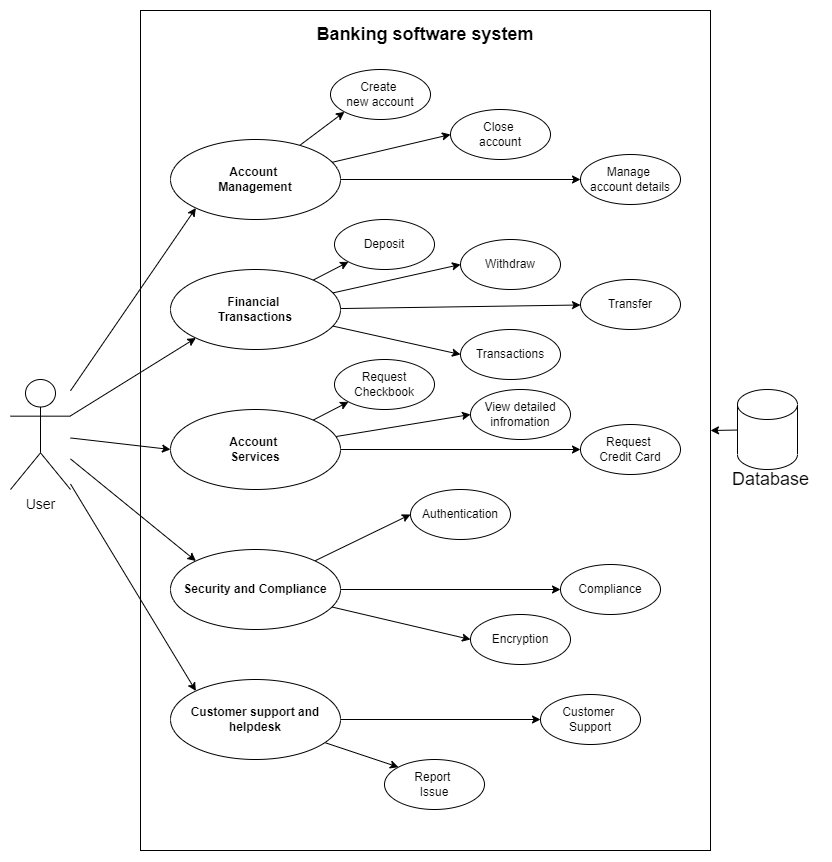

The diagram above was exported from draw.io. Its source (the exported page's mxGraphModel, read from the mxfile embedded in the PNG):
<mxGraphModel dx="1887" dy="1180" grid="1" gridSize="10" guides="1" tooltips="1" connect="1" arrows="1" fold="1" page="1" pageScale="1" pageWidth="827" pageHeight="1169" math="0" shadow="0">
  <root>
    <mxCell id="0" />
    <mxCell id="1" parent="0" />
    <mxCell id="FVhV5xbqDRZ1bJSy8T1j-39" value="" style="rounded=0;whiteSpace=wrap;html=1;" vertex="1" parent="1">
      <mxGeometry x="138" y="31" width="570" height="840" as="geometry" />
    </mxCell>
    <mxCell id="FVhV5xbqDRZ1bJSy8T1j-22" style="rounded=0;orthogonalLoop=1;jettySize=auto;html=1;entryX=0;entryY=1;entryDx=0;entryDy=0;" edge="1" parent="1" source="FVhV5xbqDRZ1bJSy8T1j-1" target="FVhV5xbqDRZ1bJSy8T1j-3">
      <mxGeometry relative="1" as="geometry" />
    </mxCell>
    <mxCell id="FVhV5xbqDRZ1bJSy8T1j-23" style="rounded=0;orthogonalLoop=1;jettySize=auto;html=1;entryX=0;entryY=0.5;entryDx=0;entryDy=0;" edge="1" parent="1" source="FVhV5xbqDRZ1bJSy8T1j-1" target="FVhV5xbqDRZ1bJSy8T1j-2">
      <mxGeometry relative="1" as="geometry" />
    </mxCell>
    <mxCell id="FVhV5xbqDRZ1bJSy8T1j-24" style="rounded=0;orthogonalLoop=1;jettySize=auto;html=1;entryX=0;entryY=0.5;entryDx=0;entryDy=0;" edge="1" parent="1" source="FVhV5xbqDRZ1bJSy8T1j-1" target="FVhV5xbqDRZ1bJSy8T1j-9">
      <mxGeometry relative="1" as="geometry" />
    </mxCell>
    <mxCell id="FVhV5xbqDRZ1bJSy8T1j-1" value="&lt;b&gt;Account &lt;br&gt;Management&lt;/b&gt;" style="ellipse;whiteSpace=wrap;html=1;" vertex="1" parent="1">
      <mxGeometry x="168" y="160" width="170" height="80" as="geometry" />
    </mxCell>
    <mxCell id="FVhV5xbqDRZ1bJSy8T1j-2" value="Close &lt;br&gt;account" style="ellipse;whiteSpace=wrap;html=1;" vertex="1" parent="1">
      <mxGeometry x="448" y="130" width="100" height="50" as="geometry" />
    </mxCell>
    <mxCell id="FVhV5xbqDRZ1bJSy8T1j-3" value="Create &lt;br&gt;new account" style="ellipse;whiteSpace=wrap;html=1;" vertex="1" parent="1">
      <mxGeometry x="328" y="90" width="100" height="50" as="geometry" />
    </mxCell>
    <mxCell id="FVhV5xbqDRZ1bJSy8T1j-25" style="edgeStyle=none;rounded=0;orthogonalLoop=1;jettySize=auto;html=1;entryX=0;entryY=1;entryDx=0;entryDy=0;" edge="1" parent="1" source="FVhV5xbqDRZ1bJSy8T1j-4" target="FVhV5xbqDRZ1bJSy8T1j-10">
      <mxGeometry relative="1" as="geometry" />
    </mxCell>
    <mxCell id="FVhV5xbqDRZ1bJSy8T1j-26" style="edgeStyle=none;rounded=0;orthogonalLoop=1;jettySize=auto;html=1;" edge="1" parent="1" source="FVhV5xbqDRZ1bJSy8T1j-4" target="FVhV5xbqDRZ1bJSy8T1j-12">
      <mxGeometry relative="1" as="geometry" />
    </mxCell>
    <mxCell id="FVhV5xbqDRZ1bJSy8T1j-27" style="edgeStyle=none;rounded=0;orthogonalLoop=1;jettySize=auto;html=1;entryX=0;entryY=0.5;entryDx=0;entryDy=0;" edge="1" parent="1" source="FVhV5xbqDRZ1bJSy8T1j-4" target="FVhV5xbqDRZ1bJSy8T1j-13">
      <mxGeometry relative="1" as="geometry" />
    </mxCell>
    <mxCell id="FVhV5xbqDRZ1bJSy8T1j-28" style="edgeStyle=none;rounded=0;orthogonalLoop=1;jettySize=auto;html=1;entryX=0;entryY=0.5;entryDx=0;entryDy=0;" edge="1" parent="1" source="FVhV5xbqDRZ1bJSy8T1j-4" target="FVhV5xbqDRZ1bJSy8T1j-11">
      <mxGeometry relative="1" as="geometry" />
    </mxCell>
    <mxCell id="FVhV5xbqDRZ1bJSy8T1j-4" value="&lt;b&gt;Financial &lt;br&gt;Transactions&lt;/b&gt;" style="ellipse;whiteSpace=wrap;html=1;" vertex="1" parent="1">
      <mxGeometry x="168" y="290" width="170" height="80" as="geometry" />
    </mxCell>
    <mxCell id="FVhV5xbqDRZ1bJSy8T1j-29" style="edgeStyle=none;rounded=0;orthogonalLoop=1;jettySize=auto;html=1;entryX=0;entryY=1;entryDx=0;entryDy=0;" edge="1" parent="1" source="FVhV5xbqDRZ1bJSy8T1j-5" target="FVhV5xbqDRZ1bJSy8T1j-14">
      <mxGeometry relative="1" as="geometry" />
    </mxCell>
    <mxCell id="FVhV5xbqDRZ1bJSy8T1j-30" style="edgeStyle=none;rounded=0;orthogonalLoop=1;jettySize=auto;html=1;entryX=0;entryY=0.5;entryDx=0;entryDy=0;" edge="1" parent="1" source="FVhV5xbqDRZ1bJSy8T1j-5" target="FVhV5xbqDRZ1bJSy8T1j-16">
      <mxGeometry relative="1" as="geometry" />
    </mxCell>
    <mxCell id="FVhV5xbqDRZ1bJSy8T1j-31" style="edgeStyle=none;rounded=0;orthogonalLoop=1;jettySize=auto;html=1;entryX=0;entryY=0.5;entryDx=0;entryDy=0;" edge="1" parent="1" source="FVhV5xbqDRZ1bJSy8T1j-5" target="FVhV5xbqDRZ1bJSy8T1j-15">
      <mxGeometry relative="1" as="geometry" />
    </mxCell>
    <mxCell id="FVhV5xbqDRZ1bJSy8T1j-5" value="&lt;b&gt;Account &lt;br&gt;Services&lt;/b&gt;" style="ellipse;whiteSpace=wrap;html=1;" vertex="1" parent="1">
      <mxGeometry x="168" y="430" width="170" height="80" as="geometry" />
    </mxCell>
    <mxCell id="FVhV5xbqDRZ1bJSy8T1j-32" style="edgeStyle=none;rounded=0;orthogonalLoop=1;jettySize=auto;html=1;entryX=0;entryY=0.5;entryDx=0;entryDy=0;" edge="1" parent="1" source="FVhV5xbqDRZ1bJSy8T1j-6" target="FVhV5xbqDRZ1bJSy8T1j-17">
      <mxGeometry relative="1" as="geometry">
        <mxPoint x="388" y="520" as="targetPoint" />
      </mxGeometry>
    </mxCell>
    <mxCell id="FVhV5xbqDRZ1bJSy8T1j-33" style="edgeStyle=none;rounded=0;orthogonalLoop=1;jettySize=auto;html=1;entryX=0;entryY=0.5;entryDx=0;entryDy=0;" edge="1" parent="1" source="FVhV5xbqDRZ1bJSy8T1j-6" target="FVhV5xbqDRZ1bJSy8T1j-19">
      <mxGeometry relative="1" as="geometry" />
    </mxCell>
    <mxCell id="FVhV5xbqDRZ1bJSy8T1j-34" style="edgeStyle=none;rounded=0;orthogonalLoop=1;jettySize=auto;html=1;entryX=0;entryY=0.5;entryDx=0;entryDy=0;" edge="1" parent="1" source="FVhV5xbqDRZ1bJSy8T1j-6" target="FVhV5xbqDRZ1bJSy8T1j-18">
      <mxGeometry relative="1" as="geometry" />
    </mxCell>
    <mxCell id="FVhV5xbqDRZ1bJSy8T1j-6" value="&lt;b&gt;Security and Compliance&lt;/b&gt;" style="ellipse;whiteSpace=wrap;html=1;" vertex="1" parent="1">
      <mxGeometry x="168" y="570" width="170" height="80" as="geometry" />
    </mxCell>
    <mxCell id="FVhV5xbqDRZ1bJSy8T1j-35" style="edgeStyle=none;rounded=0;orthogonalLoop=1;jettySize=auto;html=1;entryX=0;entryY=0.5;entryDx=0;entryDy=0;" edge="1" parent="1" source="FVhV5xbqDRZ1bJSy8T1j-7" target="FVhV5xbqDRZ1bJSy8T1j-20">
      <mxGeometry relative="1" as="geometry">
        <mxPoint x="548" y="740" as="targetPoint" />
      </mxGeometry>
    </mxCell>
    <mxCell id="FVhV5xbqDRZ1bJSy8T1j-36" style="edgeStyle=none;rounded=0;orthogonalLoop=1;jettySize=auto;html=1;entryX=0;entryY=0;entryDx=0;entryDy=0;" edge="1" parent="1" source="FVhV5xbqDRZ1bJSy8T1j-7" target="FVhV5xbqDRZ1bJSy8T1j-21">
      <mxGeometry relative="1" as="geometry" />
    </mxCell>
    <mxCell id="FVhV5xbqDRZ1bJSy8T1j-7" value="&lt;b&gt;Customer support and helpdesk&lt;/b&gt;" style="ellipse;whiteSpace=wrap;html=1;" vertex="1" parent="1">
      <mxGeometry x="168" y="700" width="170" height="80" as="geometry" />
    </mxCell>
    <mxCell id="FVhV5xbqDRZ1bJSy8T1j-9" value="Manage &lt;br&gt;account details" style="ellipse;whiteSpace=wrap;html=1;" vertex="1" parent="1">
      <mxGeometry x="578" y="175" width="100" height="50" as="geometry" />
    </mxCell>
    <mxCell id="FVhV5xbqDRZ1bJSy8T1j-10" value="Deposit" style="ellipse;whiteSpace=wrap;html=1;" vertex="1" parent="1">
      <mxGeometry x="332" y="240" width="100" height="50" as="geometry" />
    </mxCell>
    <mxCell id="FVhV5xbqDRZ1bJSy8T1j-11" value="Withdraw" style="ellipse;whiteSpace=wrap;html=1;" vertex="1" parent="1">
      <mxGeometry x="458" y="260" width="100" height="50" as="geometry" />
    </mxCell>
    <mxCell id="FVhV5xbqDRZ1bJSy8T1j-12" value="Transfer&lt;span style=&quot;color: rgba(0, 0, 0, 0); font-family: monospace; font-size: 0px; text-align: start;&quot;&gt;%3CmxGraphModel%3E%3Croot%3E%3CmxCell%20id%3D%220%22%2F%3E%3CmxCell%20id%3D%221%22%20parent%3D%220%22%2F%3E%3CmxCell%20id%3D%222%22%20value%3D%22Withdraw%22%20style%3D%22ellipse%3BwhiteSpace%3Dwrap%3Bhtml%3D1%3B%22%20vertex%3D%221%22%20parent%3D%221%22%3E%3CmxGeometry%20x%3D%22540%22%20y%3D%22300%22%20width%3D%22100%22%20height%3D%2250%22%20as%3D%22geometry%22%2F%3E%3C%2FmxCell%3E%3C%2Froot%3E%3C%2FmxGraphModel%3E&lt;/span&gt;" style="ellipse;whiteSpace=wrap;html=1;" vertex="1" parent="1">
      <mxGeometry x="578" y="300" width="100" height="50" as="geometry" />
    </mxCell>
    <mxCell id="FVhV5xbqDRZ1bJSy8T1j-13" value="Transactions" style="ellipse;whiteSpace=wrap;html=1;" vertex="1" parent="1">
      <mxGeometry x="458" y="350" width="100" height="50" as="geometry" />
    </mxCell>
    <mxCell id="FVhV5xbqDRZ1bJSy8T1j-14" value="Request Checkbook" style="ellipse;whiteSpace=wrap;html=1;" vertex="1" parent="1">
      <mxGeometry x="332" y="380" width="100" height="50" as="geometry" />
    </mxCell>
    <mxCell id="FVhV5xbqDRZ1bJSy8T1j-15" value="Request &lt;br&gt;Credit Card" style="ellipse;whiteSpace=wrap;html=1;" vertex="1" parent="1">
      <mxGeometry x="578" y="445" width="100" height="50" as="geometry" />
    </mxCell>
    <mxCell id="FVhV5xbqDRZ1bJSy8T1j-16" value="View detailed infromation" style="ellipse;whiteSpace=wrap;html=1;" vertex="1" parent="1">
      <mxGeometry x="468" y="410" width="100" height="50" as="geometry" />
    </mxCell>
    <mxCell id="FVhV5xbqDRZ1bJSy8T1j-17" value="Authentication" style="ellipse;whiteSpace=wrap;html=1;" vertex="1" parent="1">
      <mxGeometry x="408" y="510" width="100" height="50" as="geometry" />
    </mxCell>
    <mxCell id="FVhV5xbqDRZ1bJSy8T1j-18" value="Compliance" style="ellipse;whiteSpace=wrap;html=1;" vertex="1" parent="1">
      <mxGeometry x="558" y="585" width="100" height="50" as="geometry" />
    </mxCell>
    <mxCell id="FVhV5xbqDRZ1bJSy8T1j-19" value="Encryption" style="ellipse;whiteSpace=wrap;html=1;" vertex="1" parent="1">
      <mxGeometry x="468" y="635" width="100" height="50" as="geometry" />
    </mxCell>
    <mxCell id="FVhV5xbqDRZ1bJSy8T1j-20" value="Customer&amp;nbsp;&lt;br&gt;Support" style="ellipse;whiteSpace=wrap;html=1;" vertex="1" parent="1">
      <mxGeometry x="538" y="715" width="100" height="50" as="geometry" />
    </mxCell>
    <mxCell id="FVhV5xbqDRZ1bJSy8T1j-21" value="Report&amp;nbsp;&lt;br&gt;Issue" style="ellipse;whiteSpace=wrap;html=1;" vertex="1" parent="1">
      <mxGeometry x="382" y="780" width="100" height="50" as="geometry" />
    </mxCell>
    <mxCell id="FVhV5xbqDRZ1bJSy8T1j-44" style="edgeStyle=none;rounded=0;orthogonalLoop=1;jettySize=auto;html=1;entryX=0;entryY=1;entryDx=0;entryDy=0;fontSize=18;" edge="1" parent="1" source="FVhV5xbqDRZ1bJSy8T1j-40" target="FVhV5xbqDRZ1bJSy8T1j-1">
      <mxGeometry relative="1" as="geometry" />
    </mxCell>
    <mxCell id="FVhV5xbqDRZ1bJSy8T1j-45" style="edgeStyle=none;rounded=0;orthogonalLoop=1;jettySize=auto;html=1;entryX=0;entryY=1;entryDx=0;entryDy=0;fontSize=18;" edge="1" parent="1" source="FVhV5xbqDRZ1bJSy8T1j-40" target="FVhV5xbqDRZ1bJSy8T1j-4">
      <mxGeometry relative="1" as="geometry" />
    </mxCell>
    <mxCell id="FVhV5xbqDRZ1bJSy8T1j-46" style="edgeStyle=none;rounded=0;orthogonalLoop=1;jettySize=auto;html=1;entryX=0;entryY=0.5;entryDx=0;entryDy=0;fontSize=18;" edge="1" parent="1" source="FVhV5xbqDRZ1bJSy8T1j-40" target="FVhV5xbqDRZ1bJSy8T1j-5">
      <mxGeometry relative="1" as="geometry" />
    </mxCell>
    <mxCell id="FVhV5xbqDRZ1bJSy8T1j-47" style="edgeStyle=none;rounded=0;orthogonalLoop=1;jettySize=auto;html=1;entryX=0;entryY=0;entryDx=0;entryDy=0;fontSize=18;" edge="1" parent="1" source="FVhV5xbqDRZ1bJSy8T1j-40" target="FVhV5xbqDRZ1bJSy8T1j-6">
      <mxGeometry relative="1" as="geometry" />
    </mxCell>
    <mxCell id="FVhV5xbqDRZ1bJSy8T1j-48" style="edgeStyle=none;rounded=0;orthogonalLoop=1;jettySize=auto;html=1;entryX=0;entryY=0;entryDx=0;entryDy=0;fontSize=18;" edge="1" parent="1" source="FVhV5xbqDRZ1bJSy8T1j-40" target="FVhV5xbqDRZ1bJSy8T1j-7">
      <mxGeometry relative="1" as="geometry" />
    </mxCell>
    <mxCell id="FVhV5xbqDRZ1bJSy8T1j-40" value="&lt;font style=&quot;font-size: 14px;&quot;&gt;User&lt;/font&gt;" style="shape=umlActor;verticalLabelPosition=bottom;verticalAlign=top;html=1;outlineConnect=0;" vertex="1" parent="1">
      <mxGeometry x="8" y="400" width="60" height="110" as="geometry" />
    </mxCell>
    <mxCell id="FVhV5xbqDRZ1bJSy8T1j-43" value="&lt;b&gt;&lt;font style=&quot;font-size: 18px;&quot;&gt;Banking software system&lt;/font&gt;&lt;/b&gt;" style="text;html=1;strokeColor=none;fillColor=none;align=center;verticalAlign=middle;whiteSpace=wrap;rounded=0;" vertex="1" parent="1">
      <mxGeometry x="258" y="40" width="330" height="30" as="geometry" />
    </mxCell>
    <mxCell id="FVhV5xbqDRZ1bJSy8T1j-50" value="" style="edgeStyle=none;rounded=0;orthogonalLoop=1;jettySize=auto;html=1;fontSize=18;entryX=1;entryY=0.5;entryDx=0;entryDy=0;" edge="1" parent="1" source="FVhV5xbqDRZ1bJSy8T1j-49" target="FVhV5xbqDRZ1bJSy8T1j-39">
      <mxGeometry relative="1" as="geometry" />
    </mxCell>
    <mxCell id="FVhV5xbqDRZ1bJSy8T1j-49" value="" style="shape=cylinder3;whiteSpace=wrap;html=1;boundedLbl=1;backgroundOutline=1;size=15;fontSize=18;" vertex="1" parent="1">
      <mxGeometry x="735" y="410" width="60" height="80" as="geometry" />
    </mxCell>
    <mxCell id="FVhV5xbqDRZ1bJSy8T1j-51" value="Database" style="text;html=1;align=center;verticalAlign=middle;resizable=0;points=[];autosize=1;strokeColor=none;fillColor=none;fontSize=18;" vertex="1" parent="1">
      <mxGeometry x="718" y="480" width="100" height="40" as="geometry" />
    </mxCell>
  </root>
</mxGraphModel>